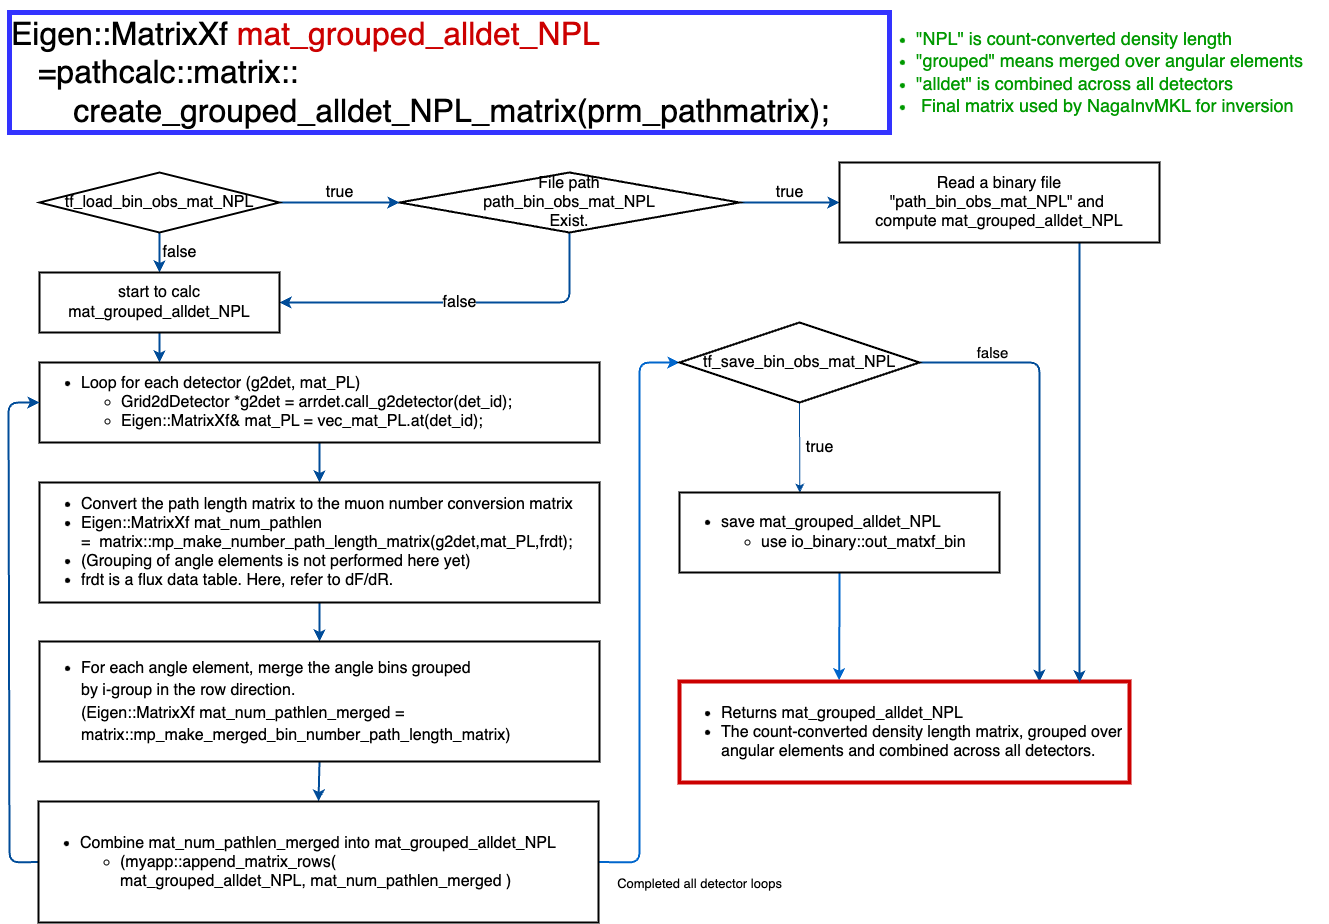

The diagram above was exported from draw.io. Its source (the exported page's mxGraphModel, read from the mxfile embedded in the PNG):
<mxGraphModel dx="2395" dy="2417" grid="1" gridSize="10" guides="1" tooltips="1" connect="1" arrows="1" fold="1" page="1" pageScale="1" pageWidth="1654" pageHeight="1169" background="#ffffff" math="0" shadow="0">
  <root>
    <mxCell id="0" />
    <mxCell id="1" parent="0" />
    <mxCell id="2" value="&lt;div&gt;Eigen::MatrixXf &lt;font color=&quot;#cc0000&quot;&gt;mat_grouped_alldet_NPL&lt;/font&gt;&lt;span style=&quot;background-color: initial;&quot;&gt;&amp;nbsp;&amp;nbsp;&lt;/span&gt;&lt;/div&gt;&lt;div&gt;&lt;span style=&quot;background-color: initial;&quot;&gt;&amp;nbsp; &amp;nbsp;=pathcalc::matrix::&lt;/span&gt;&lt;/div&gt;&lt;div&gt;&lt;span style=&quot;background-color: initial;&quot;&gt;&amp;nbsp; &amp;nbsp; &amp;nbsp; &amp;nbsp;create_grouped_alldet_NPL_matrix(&lt;/span&gt;&lt;span style=&quot;background-color: initial;&quot;&gt;prm_pathmatrix);&lt;/span&gt;&lt;/div&gt;&lt;div&gt;&lt;/div&gt;" style="text;whiteSpace=wrap;html=1;align=left;verticalAlign=middle;strokeColor=#3333FF;fontColor=#000000;fontSize=32;fillColor=none;strokeWidth=5;" parent="1" vertex="1">
      <mxGeometry x="10" y="10" width="880" height="120" as="geometry" />
    </mxCell>
    <mxCell id="3" value="true" style="edgeStyle=none;html=1;exitX=1;exitY=0.5;exitDx=0;exitDy=0;entryX=0;entryY=0.5;entryDx=0;entryDy=0;strokeColor=#004C99;strokeWidth=2;fontSize=16;fontColor=#000000;labelBackgroundColor=none;" parent="1" source="5" edge="1">
      <mxGeometry x="0.0061" y="10" relative="1" as="geometry">
        <mxPoint x="840" y="200" as="targetPoint" />
        <mxPoint as="offset" />
      </mxGeometry>
    </mxCell>
    <mxCell id="4" value="false" style="edgeStyle=none;html=1;entryX=1;entryY=0.5;entryDx=0;entryDy=0;strokeColor=#004C99;strokeWidth=2;fontSize=16;fontColor=#000000;labelBackgroundColor=#FFFFFF;" parent="1" source="5" target="11" edge="1">
      <mxGeometry relative="1" as="geometry">
        <Array as="points">
          <mxPoint x="570" y="300" />
        </Array>
      </mxGeometry>
    </mxCell>
    <mxCell id="5" value="&lt;span style=&quot;text-align: left;&quot;&gt;File path&lt;br&gt;&lt;/span&gt;&lt;span style=&quot;text-align: left;&quot;&gt;path_bin_obs_mat_NPL&lt;br&gt;Exist.&lt;br&gt;&lt;/span&gt;" style="rhombus;whiteSpace=wrap;html=1;strokeColor=#000000;strokeWidth=2;fontSize=16;fontColor=#000000;fillColor=none;" parent="1" vertex="1">
      <mxGeometry x="400" y="170" width="340" height="60" as="geometry" />
    </mxCell>
    <mxCell id="6" value="true" style="edgeStyle=none;html=1;exitX=1;exitY=0.5;exitDx=0;exitDy=0;entryX=0;entryY=0.5;entryDx=0;entryDy=0;fontSize=16;fontColor=#000000;strokeColor=#004C99;strokeWidth=2;labelBackgroundColor=none;" parent="1" source="8" target="5" edge="1">
      <mxGeometry y="10" relative="1" as="geometry">
        <mxPoint as="offset" />
      </mxGeometry>
    </mxCell>
    <mxCell id="7" value="false" style="edgeStyle=none;html=1;strokeColor=#004C99;strokeWidth=2;fontSize=16;fontColor=#000000;labelBackgroundColor=none;" parent="1" source="8" target="11" edge="1">
      <mxGeometry y="20" relative="1" as="geometry">
        <mxPoint as="offset" />
      </mxGeometry>
    </mxCell>
    <mxCell id="8" value="tf_load_bin_obs_mat_NPL" style="rhombus;whiteSpace=wrap;html=1;strokeColor=#000000;strokeWidth=2;fontSize=16;fontColor=#000000;fillColor=none;" parent="1" vertex="1">
      <mxGeometry x="40" y="170" width="240" height="60" as="geometry" />
    </mxCell>
    <mxCell id="10" style="edgeStyle=none;html=1;exitX=0.5;exitY=1;exitDx=0;exitDy=0;strokeColor=#004C99;strokeWidth=2;" parent="1" source="11" edge="1">
      <mxGeometry relative="1" as="geometry">
        <mxPoint x="160" y="360" as="targetPoint" />
      </mxGeometry>
    </mxCell>
    <mxCell id="11" value="start to calc mat_grouped_alldet_NPL" style="rounded=0;whiteSpace=wrap;html=1;strokeColor=#000000;strokeWidth=2;fontSize=16;fontColor=#000000;fillColor=none;" parent="1" vertex="1">
      <mxGeometry x="40" y="270" width="240" height="60" as="geometry" />
    </mxCell>
    <mxCell id="12" style="edgeStyle=none;html=1;exitX=0.5;exitY=1;exitDx=0;exitDy=0;entryX=0.5;entryY=0;entryDx=0;entryDy=0;labelBackgroundColor=#FFFFFF;strokeColor=#004C99;strokeWidth=2;fontSize=16;fontColor=#000000;" parent="1" source="13" target="15" edge="1">
      <mxGeometry relative="1" as="geometry" />
    </mxCell>
    <mxCell id="13" value="&lt;div style=&quot;&quot;&gt;&lt;ul&gt;&lt;li&gt;&lt;div style=&quot;&quot;&gt;&lt;div&gt;Loop for each detector (g2det, mat_PL)&lt;/div&gt;&lt;/div&gt;&lt;/li&gt;&lt;ul&gt;&lt;li&gt;Grid2dDetector *g2det = arrdet.call_g2detector(det_id);&lt;/li&gt;&lt;li&gt;Eigen::MatrixXf&amp;amp; mat_PL = vec_mat_PL.at(det_id);&lt;br&gt;&lt;/li&gt;&lt;/ul&gt;&lt;/ul&gt;&lt;/div&gt;" style="rounded=0;whiteSpace=wrap;html=1;strokeColor=#000000;strokeWidth=2;fontSize=16;fontColor=#000000;fillColor=none;align=left;" parent="1" vertex="1">
      <mxGeometry x="40" y="360" width="560" height="80" as="geometry" />
    </mxCell>
    <mxCell id="14" style="edgeStyle=none;html=1;exitX=0.5;exitY=1;exitDx=0;exitDy=0;entryX=0.5;entryY=0;entryDx=0;entryDy=0;strokeColor=#004C99;strokeWidth=2;" parent="1" source="15" target="17" edge="1">
      <mxGeometry relative="1" as="geometry" />
    </mxCell>
    <mxCell id="15" value="&lt;ul&gt;&lt;li&gt;Convert the path length matrix to the muon number conversion matrix&lt;/li&gt;&lt;li&gt;&lt;span style=&quot;background-color: initial;&quot;&gt;Eigen::MatrixXf mat_num_pathlen =&amp;nbsp;&lt;/span&gt;&lt;span style=&quot;background-color: initial;&quot;&gt;&amp;nbsp;matrix::mp_make_number_path_length_matrix(g2det,mat_PL,frdt);&lt;/span&gt;&lt;br&gt;&lt;/li&gt;&lt;li&gt;(Grouping of angle elements is not performed here yet)&lt;/li&gt;&lt;li&gt;frdt is a flux data table. Here, refer to dF/dR.&lt;/li&gt;&lt;/ul&gt;" style="rounded=0;whiteSpace=wrap;html=1;strokeColor=#000000;strokeWidth=2;fontSize=16;fontColor=#000000;fillColor=none;align=left;" parent="1" vertex="1">
      <mxGeometry x="40" y="480" width="560" height="120" as="geometry" />
    </mxCell>
    <mxCell id="16" style="edgeStyle=none;html=1;exitX=0.5;exitY=1;exitDx=0;exitDy=0;entryX=0.5;entryY=0;entryDx=0;entryDy=0;strokeColor=#004C99;strokeWidth=2;" parent="1" source="17" target="19" edge="1">
      <mxGeometry relative="1" as="geometry" />
    </mxCell>
    <mxCell id="17" value="&lt;ul&gt;&lt;li style=&quot;line-height: 140%;&quot;&gt;For each angle element, merge the angle bins grouped &lt;br&gt;by i-group in the row direction.&lt;br&gt;(Eigen::MatrixXf mat_num_pathlen_merged = matrix::mp_make_merged_bin_number_path_length_matrix)&lt;/li&gt;&lt;/ul&gt;" style="rounded=0;whiteSpace=wrap;html=1;strokeColor=#000000;strokeWidth=2;fontSize=16;fontColor=#000000;fillColor=none;align=left;" parent="1" vertex="1">
      <mxGeometry x="40" y="639" width="560" height="120" as="geometry" />
    </mxCell>
    <mxCell id="18" value="Completed all detector loops" style="edgeStyle=none;html=1;exitX=1;exitY=0.5;exitDx=0;exitDy=0;entryX=0;entryY=0.5;entryDx=0;entryDy=0;strokeColor=#0066CC;strokeWidth=2;labelBackgroundColor=none;fontColor=#000000;fontSize=13;" parent="1" source="19" target="23" edge="1">
      <mxGeometry x="-0.8589" y="-63" relative="1" as="geometry">
        <Array as="points">
          <mxPoint x="640" y="860" />
          <mxPoint x="640" y="360" />
        </Array>
        <mxPoint x="-3" y="20" as="offset" />
      </mxGeometry>
    </mxCell>
    <mxCell id="40" style="edgeStyle=none;html=1;exitX=0;exitY=0.5;exitDx=0;exitDy=0;labelBackgroundColor=none;strokeColor=#004C99;strokeWidth=2;fontSize=18;fontColor=#009900;entryX=0;entryY=0.5;entryDx=0;entryDy=0;" parent="1" source="19" target="13" edge="1">
      <mxGeometry relative="1" as="geometry">
        <mxPoint x="-20" y="990" as="targetPoint" />
        <Array as="points">
          <mxPoint x="10" y="860" />
          <mxPoint x="9" y="400" />
        </Array>
      </mxGeometry>
    </mxCell>
    <mxCell id="19" value="&lt;ul&gt;&lt;li&gt;Combine mat_num_pathlen_merged into mat_grouped_alldet_NPL&lt;/li&gt;&lt;ul&gt;&lt;li&gt;(myapp::append_matrix_rows(&lt;br&gt;&lt;span style=&quot;background-color: initial; text-align: center;&quot;&gt;mat_grouped_alldet_NPL&lt;/span&gt;&lt;span style=&quot;background-color: initial;&quot;&gt;, mat_num_pathlen_merged&lt;/span&gt;&lt;span style=&quot;background-color: initial;&quot;&gt;&amp;nbsp;&lt;/span&gt;&lt;span style=&quot;background-color: initial;&quot;&gt;)&lt;/span&gt;&lt;/li&gt;&lt;/ul&gt;&lt;/ul&gt;&lt;div style=&quot;width: 12px; z-index: 1; touch-action: none; top: 69px; left: 212px; bottom: 37px;&quot; class=&quot;geHsplit&quot;&gt;&lt;/div&gt;" style="rounded=0;whiteSpace=wrap;html=1;strokeColor=#000000;strokeWidth=2;fontSize=16;fontColor=#000000;fillColor=none;align=left;" parent="1" vertex="1">
      <mxGeometry x="39" y="799" width="560" height="121" as="geometry" />
    </mxCell>
    <mxCell id="22" value="false" style="edgeStyle=none;html=1;exitX=1;exitY=0.5;exitDx=0;exitDy=0;entryX=0.8;entryY=0.002;entryDx=0;entryDy=0;entryPerimeter=0;labelBackgroundColor=none;strokeColor=#004C99;strokeWidth=2;fontSize=15;fontColor=#000000;" parent="1" source="23" target="26" edge="1">
      <mxGeometry x="-0.6652" y="10" relative="1" as="geometry">
        <Array as="points">
          <mxPoint x="1040" y="360" />
        </Array>
        <mxPoint as="offset" />
      </mxGeometry>
    </mxCell>
    <mxCell id="34" value="&lt;span style=&quot;font-size: 16px;&quot;&gt;true&lt;/span&gt;" style="edgeStyle=none;html=1;exitX=0.5;exitY=1;exitDx=0;exitDy=0;entryX=0.376;entryY=0;entryDx=0;entryDy=0;entryPerimeter=0;fontColor=#000000;strokeColor=#004C99;labelBackgroundColor=none;fontSize=16;" parent="1" source="23" target="25" edge="1">
      <mxGeometry y="20" relative="1" as="geometry">
        <mxPoint as="offset" />
      </mxGeometry>
    </mxCell>
    <mxCell id="23" value="tf_save_bin_obs_mat_NPL" style="rhombus;whiteSpace=wrap;html=1;strokeColor=#000000;strokeWidth=2;fontSize=16;fontColor=#000000;fillColor=none;" parent="1" vertex="1">
      <mxGeometry x="680" y="320" width="240" height="80" as="geometry" />
    </mxCell>
    <mxCell id="24" style="edgeStyle=none;html=1;exitX=0.5;exitY=1;exitDx=0;exitDy=0;strokeColor=#0066CC;strokeWidth=2;entryX=0.355;entryY=-0.013;entryDx=0;entryDy=0;entryPerimeter=0;" parent="1" source="25" target="26" edge="1">
      <mxGeometry relative="1" as="geometry">
        <mxPoint x="840" y="670" as="targetPoint" />
      </mxGeometry>
    </mxCell>
    <mxCell id="25" value="&lt;ul&gt;&lt;li&gt;save mat_grouped_alldet_NPL&lt;br&gt;&lt;/li&gt;&lt;ul&gt;&lt;li&gt;use io_binary::out_matxf_bin&lt;br&gt;&lt;/li&gt;&lt;/ul&gt;&lt;/ul&gt;" style="rounded=0;whiteSpace=wrap;html=1;strokeColor=#000000;strokeWidth=2;fontSize=16;fontColor=#000000;fillColor=none;align=left;" parent="1" vertex="1">
      <mxGeometry x="680" y="490" width="320" height="80" as="geometry" />
    </mxCell>
    <mxCell id="26" value="&lt;ul&gt;&lt;li&gt;Returns mat_grouped_alldet_NPL&lt;/li&gt;&lt;li&gt;The count-converted density length matrix, grouped over angular elements and combined across all detectors.&lt;/li&gt;&lt;/ul&gt;" style="rounded=0;whiteSpace=wrap;html=1;strokeColor=#CC0000;strokeWidth=4;fontSize=16;fontColor=#000000;fillColor=none;align=left;" parent="1" vertex="1">
      <mxGeometry x="680" y="679" width="450" height="101" as="geometry" />
    </mxCell>
    <mxCell id="39" style="edgeStyle=none;html=1;labelBackgroundColor=none;strokeColor=#004C99;fontSize=18;fontColor=#009900;entryX=0.889;entryY=0.01;entryDx=0;entryDy=0;entryPerimeter=0;exitX=0.75;exitY=1;exitDx=0;exitDy=0;strokeWidth=2;" parent="1" source="29" target="26" edge="1">
      <mxGeometry relative="1" as="geometry">
        <mxPoint x="1110" y="330" as="targetPoint" />
      </mxGeometry>
    </mxCell>
    <mxCell id="29" value="&lt;font style=&quot;background-color: initial;&quot; color=&quot;#000000&quot;&gt;&lt;span style=&quot;font-size: 16px;&quot;&gt;Read a binary file &lt;br&gt;&quot;path_bin_obs_mat_NPL&quot; and&amp;nbsp;&lt;/span&gt;&lt;/font&gt;&lt;br style=&quot;background-color: initial;&quot;&gt;&lt;font style=&quot;background-color: initial;&quot; color=&quot;#000000&quot;&gt;&lt;span style=&quot;font-size: 16px;&quot;&gt;compute mat_grouped_alldet_NPL&lt;/span&gt;&lt;/font&gt;" style="rounded=0;whiteSpace=wrap;html=1;strokeColor=#000000;strokeWidth=2;fillColor=none;align=center;" parent="1" vertex="1">
      <mxGeometry x="840" y="160" width="320" height="80" as="geometry" />
    </mxCell>
    <mxCell id="36" value="&lt;ul&gt;&lt;li&gt;&lt;font style=&quot;font-size: 18px;&quot;&gt;&quot;NPL&quot; is&amp;nbsp;count-converted density length&lt;/font&gt;&lt;/li&gt;&lt;li&gt;&lt;font style=&quot;font-size: 18px;&quot;&gt;&quot;grouped&quot; means&amp;nbsp;merged over angular elements&lt;/font&gt;&lt;/li&gt;&lt;li&gt;&lt;font style=&quot;font-size: 18px;&quot;&gt;&quot;alldet&quot; is&amp;nbsp;combined across all detectors&lt;/font&gt;&lt;/li&gt;&lt;li&gt;&lt;span style=&quot;font-size: 18px;&quot;&gt;&amp;nbsp;Final matrix used by NagaInvMKL for inversion&lt;/span&gt;&lt;/li&gt;&lt;/ul&gt;" style="text;fontSize=16;fillColor=none;fontColor=#009900;html=1;verticalAlign=middle;" parent="1" vertex="1">
      <mxGeometry x="875" y="1" width="455" height="138" as="geometry" />
    </mxCell>
  </root>
</mxGraphModel>